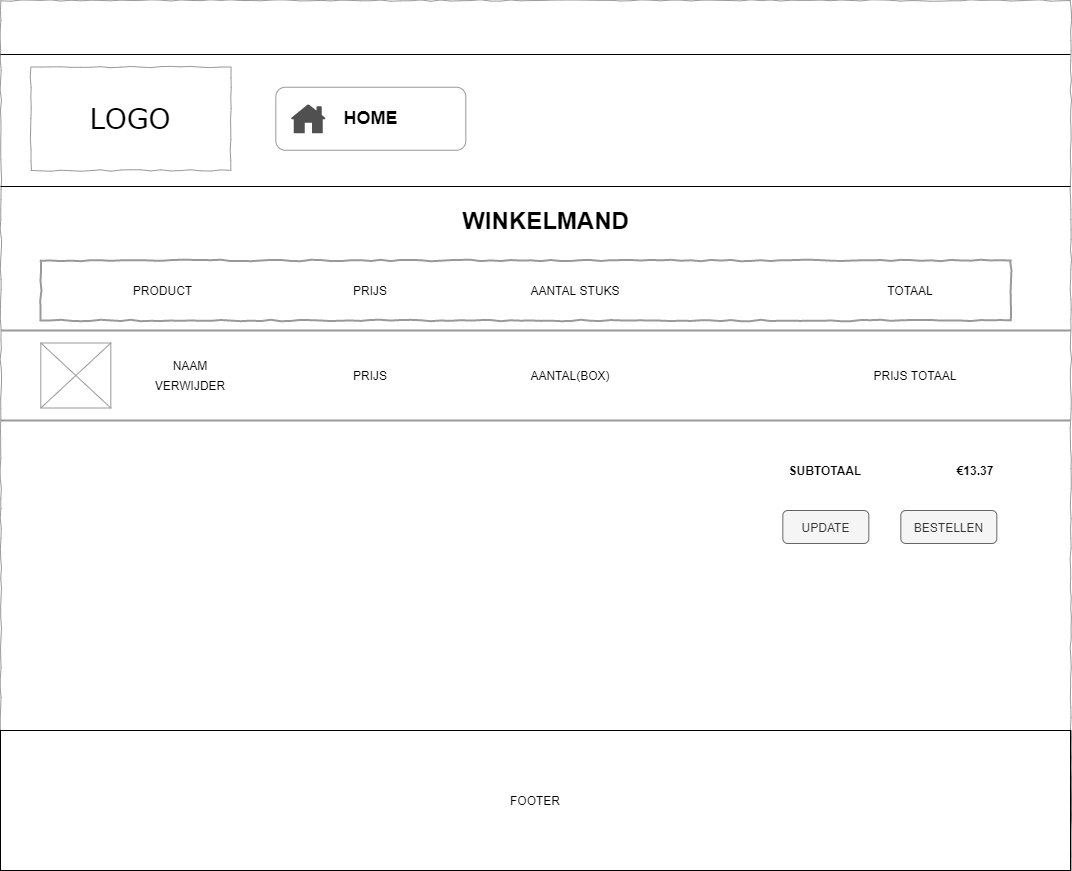

The diagram above was exported from draw.io. Its source (the exported page's mxGraphModel, read from the mxfile embedded in the PNG):
<mxGraphModel dx="768" dy="468" grid="1" gridSize="10" guides="1" tooltips="1" connect="1" arrows="1" fold="1" page="1" pageScale="1" pageWidth="850" pageHeight="1100" math="0" shadow="0">
  <root>
    <mxCell id="0" />
    <mxCell id="1" parent="0" />
    <mxCell id="5x8RDtFG44i4y5w5UYWW-1" value="" style="whiteSpace=wrap;html=1;rounded=0;shadow=0;labelBackgroundColor=none;strokeColor=#999999;strokeWidth=1;fillColor=none;fontFamily=Verdana;fontSize=12;fontColor=#000000;align=center;comic=1;" parent="1" vertex="1">
      <mxGeometry x="120.33" y="180" width="1070" height="856.5" as="geometry" />
    </mxCell>
    <mxCell id="5x8RDtFG44i4y5w5UYWW-2" value="LOGO" style="whiteSpace=wrap;html=1;rounded=0;shadow=0;labelBackgroundColor=none;strokeWidth=1;fontFamily=Verdana;fontSize=28;align=center;comic=1;strokeColor=#999999;" parent="1" vertex="1">
      <mxGeometry x="150.32999999999998" y="246.51" width="200" height="103.49" as="geometry" />
    </mxCell>
    <mxCell id="5x8RDtFG44i4y5w5UYWW-3" value="" style="html=1;whiteSpace=wrap;comic=1;strokeWidth=2;fontFamily=Comic Sans MS;fontStyle=1;strokeColor=#999999;" parent="1" vertex="1">
      <mxGeometry x="160.32999999999998" y="440" width="970" height="60" as="geometry" />
    </mxCell>
    <mxCell id="5x8RDtFG44i4y5w5UYWW-4" value="" style="line;strokeWidth=2;html=1;fillColor=#FFFFFF;strokeColor=#999999;" parent="1" vertex="1">
      <mxGeometry x="120" y="350" width="1060.33" as="geometry" />
    </mxCell>
    <mxCell id="5x8RDtFG44i4y5w5UYWW-5" value="WINKELMAND" style="text;strokeColor=none;fillColor=none;html=1;fontSize=24;fontStyle=1;verticalAlign=middle;align=center;" parent="1" vertex="1">
      <mxGeometry x="575.33" y="380" width="180" height="40" as="geometry" />
    </mxCell>
    <mxCell id="5x8RDtFG44i4y5w5UYWW-6" value="PRODUCT" style="text;html=1;strokeColor=none;fillColor=none;align=center;verticalAlign=middle;whiteSpace=wrap;rounded=0;" parent="1" vertex="1">
      <mxGeometry x="160.32999999999998" y="435" width="245" height="70" as="geometry" />
    </mxCell>
    <mxCell id="5x8RDtFG44i4y5w5UYWW-7" value="PRIJS" style="text;html=1;strokeColor=none;fillColor=none;align=center;verticalAlign=middle;whiteSpace=wrap;rounded=0;" parent="1" vertex="1">
      <mxGeometry x="405.33" y="435" width="170" height="70" as="geometry" />
    </mxCell>
    <mxCell id="5x8RDtFG44i4y5w5UYWW-8" value="AANTAL STUKS" style="text;html=1;strokeColor=none;fillColor=none;align=center;verticalAlign=middle;whiteSpace=wrap;rounded=0;" parent="1" vertex="1">
      <mxGeometry x="600.33" y="435" width="190" height="70" as="geometry" />
    </mxCell>
    <mxCell id="5x8RDtFG44i4y5w5UYWW-9" value="" style="line;strokeWidth=2;html=1;strokeColor=#999999;" parent="1" vertex="1">
      <mxGeometry x="120.33" y="505" width="1070" height="10" as="geometry" />
    </mxCell>
    <mxCell id="5x8RDtFG44i4y5w5UYWW-10" value="" style="line;strokeWidth=2;html=1;strokeColor=#999999;" parent="1" vertex="1">
      <mxGeometry x="120.33" y="590" width="1070" height="20" as="geometry" />
    </mxCell>
    <mxCell id="5x8RDtFG44i4y5w5UYWW-11" value="TOTAAL" style="text;html=1;strokeColor=none;fillColor=none;align=center;verticalAlign=middle;whiteSpace=wrap;rounded=0;" parent="1" vertex="1">
      <mxGeometry x="930.33" y="435" width="200" height="70" as="geometry" />
    </mxCell>
    <mxCell id="5x8RDtFG44i4y5w5UYWW-12" value="" style="verticalLabelPosition=bottom;shadow=0;dashed=0;align=center;html=1;verticalAlign=top;strokeWidth=1;shape=mxgraph.mockup.graphics.simpleIcon;strokeColor=#999999;" parent="1" vertex="1">
      <mxGeometry x="160.32999999999998" y="522.5" width="70" height="65" as="geometry" />
    </mxCell>
    <mxCell id="5x8RDtFG44i4y5w5UYWW-13" value="NAAM" style="text;html=1;strokeColor=none;fillColor=none;align=center;verticalAlign=middle;whiteSpace=wrap;rounded=0;" parent="1" vertex="1">
      <mxGeometry x="240.32999999999998" y="530" width="140" height="30" as="geometry" />
    </mxCell>
    <mxCell id="5x8RDtFG44i4y5w5UYWW-14" value="VERWIJDER" style="text;html=1;strokeColor=none;fillColor=none;align=center;verticalAlign=middle;whiteSpace=wrap;rounded=0;" parent="1" vertex="1">
      <mxGeometry x="240.32999999999998" y="550" width="140" height="30" as="geometry" />
    </mxCell>
    <mxCell id="5x8RDtFG44i4y5w5UYWW-15" value="UPDATE" style="rounded=1;html=1;align=center;verticalAlign=middle;fontStyle=0;fontSize=12;fillColor=#f5f5f5;strokeColor=#666666;fontColor=#333333;" parent="1" vertex="1">
      <mxGeometry x="902.33" y="690" width="86" height="33" as="geometry" />
    </mxCell>
    <mxCell id="5x8RDtFG44i4y5w5UYWW-16" value="BESTELLEN" style="rounded=1;fillColor=#f5f5f5;strokeColor=#666666;html=1;fontColor=#333333;align=center;verticalAlign=middle;fontStyle=0;fontSize=12" parent="1" vertex="1">
      <mxGeometry x="1020.33" y="690" width="96" height="33" as="geometry" />
    </mxCell>
    <mxCell id="5x8RDtFG44i4y5w5UYWW-17" value="PRIJS" style="text;html=1;strokeColor=none;fillColor=none;align=center;verticalAlign=middle;whiteSpace=wrap;rounded=0;" parent="1" vertex="1">
      <mxGeometry x="420.33" y="540" width="140" height="30" as="geometry" />
    </mxCell>
    <mxCell id="5x8RDtFG44i4y5w5UYWW-18" value="PRIJS TOTAAL" style="text;html=1;strokeColor=none;fillColor=none;align=center;verticalAlign=middle;whiteSpace=wrap;rounded=0;" parent="1" vertex="1">
      <mxGeometry x="965.33" y="540" width="140" height="30" as="geometry" />
    </mxCell>
    <mxCell id="5x8RDtFG44i4y5w5UYWW-19" value="AANTAL(BOX)" style="text;html=1;strokeColor=none;fillColor=none;align=center;verticalAlign=middle;whiteSpace=wrap;rounded=0;" parent="1" vertex="1">
      <mxGeometry x="620.33" y="540" width="140" height="30" as="geometry" />
    </mxCell>
    <mxCell id="5x8RDtFG44i4y5w5UYWW-20" value="&lt;b&gt;SUBTOTAAL&lt;/b&gt;" style="text;html=1;strokeColor=none;fillColor=none;align=center;verticalAlign=middle;whiteSpace=wrap;rounded=0;" parent="1" vertex="1">
      <mxGeometry x="890.33" y="640" width="110" height="20" as="geometry" />
    </mxCell>
    <mxCell id="5x8RDtFG44i4y5w5UYWW-21" value="&lt;b&gt;€13.37&lt;/b&gt;" style="text;html=1;strokeColor=none;fillColor=none;align=center;verticalAlign=middle;whiteSpace=wrap;rounded=0;" parent="1" vertex="1">
      <mxGeometry x="1060.33" y="640" width="70" height="20" as="geometry" />
    </mxCell>
    <mxCell id="5x8RDtFG44i4y5w5UYWW-22" value="" style="shape=rect;fillColor=#999999;strokeColor=#000000;shadow=0;gradientColor=none;" parent="1" vertex="1">
      <mxGeometry x="120" y="910" width="1070.33" height="140" as="geometry" />
    </mxCell>
    <mxCell id="5x8RDtFG44i4y5w5UYWW-23" value="FOOTER" style="shape=rect;fontSize=12;dashed=0;" parent="5x8RDtFG44i4y5w5UYWW-22" vertex="1">
      <mxGeometry width="1070" height="140" as="geometry" />
    </mxCell>
    <mxCell id="5x8RDtFG44i4y5w5UYWW-24" value="&lt;h2&gt;HOME&lt;/h2&gt;" style="rounded=1;html=1;align=center;verticalAlign=middle;fontStyle=0;fontSize=12;strokeColor=#999999;" parent="1" vertex="1">
      <mxGeometry x="395.33" y="266.75" width="190" height="63" as="geometry" />
    </mxCell>
    <mxCell id="5x8RDtFG44i4y5w5UYWW-25" value="" style="pointerEvents=1;shadow=0;dashed=0;html=1;strokeColor=none;fillColor=#505050;labelPosition=center;verticalLabelPosition=bottom;verticalAlign=top;outlineConnect=0;align=center;shape=mxgraph.office.concepts.home;" parent="1" vertex="1">
      <mxGeometry x="410.33" y="283.82" width="35" height="28.87" as="geometry" />
    </mxCell>
    <mxCell id="5x8RDtFG44i4y5w5UYWW-26" value="" style="line;strokeWidth=1;fillColor=none;align=left;verticalAlign=middle;spacingTop=-1;spacingLeft=3;spacingRight=3;rotatable=0;labelPosition=right;points=[];portConstraint=eastwest;fontSize=12;" parent="1" vertex="1">
      <mxGeometry x="120" y="230" width="1070" height="8" as="geometry" />
    </mxCell>
    <mxCell id="5x8RDtFG44i4y5w5UYWW-27" value="" style="line;strokeWidth=1;fillColor=none;align=left;verticalAlign=middle;spacingTop=-1;spacingLeft=3;spacingRight=3;rotatable=0;labelPosition=right;points=[];portConstraint=eastwest;fontSize=12;" parent="1" vertex="1">
      <mxGeometry x="120" y="362" width="1070" height="8" as="geometry" />
    </mxCell>
  </root>
</mxGraphModel>